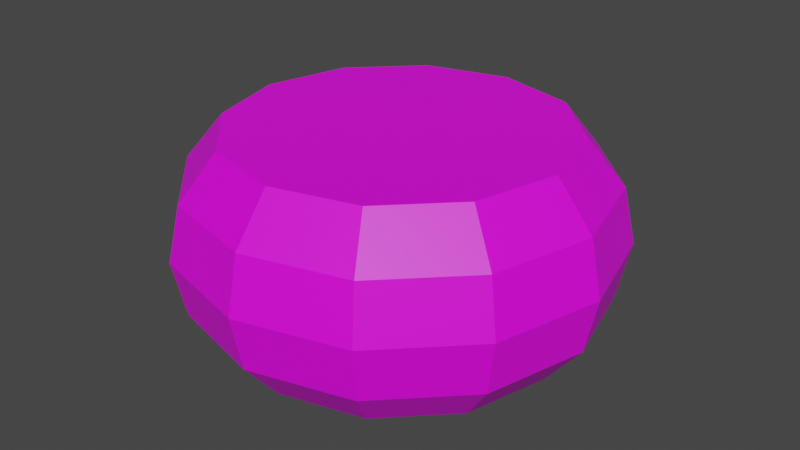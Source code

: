 # Source: Cheese_Big.blend  (saved by Blender 2.91.10; exported with 4.5.12 LTS)
import bpy
from mathutils import Matrix  # noqa: F401  (used for matrix-valued properties, if any)

bpy.ops.wm.read_factory_settings(use_empty=True)
scene = bpy.context.scene
scene.name = 'Scene'

# ---- collections
col_collection = bpy.data.collections.new('Collection'); scene.collection.children.link(col_collection)

# ---- images (referenced by path relative to the original .blend; pixels are not part of the script)
import os
ASSET_DIR = os.environ.get("B2B_ASSET_DIR", "")  # directory of the original .blend (textures are referenced by path, not embedded)
HERE = os.path.dirname(os.path.abspath(__file__))  # packed textures are extracted next to this script under _unpacked/

def load_image(name, relpath, width, height, colorspace="sRGB"):
    """Load a texture the original file referenced (path relative to the .blend, or extracted next to this script)."""
    p = next((c for c in (os.path.join(HERE, relpath), os.path.join(ASSET_DIR, relpath)) if relpath and os.path.exists(c)), "")
    if p:
        img = bpy.data.images.load(p, check_existing=True)
        img.name = name
    else:  # same state as the original file: an image datablock whose file is absent (Cycles renders it pink)
        img = bpy.data.images.new(name, width, height)
        img.source = "FILE"
        img.filepath = "//" + (relpath or name)
    img.colorspace_settings.name = colorspace
    return img
img_color_png_006 = load_image('Color.png.006', 'Color.png', 1024, 1024, 'sRGB')

# ---- materials (node trees are filled in below, after node groups)
mat_material_006 = bpy.data.materials.new('Material.006')
mat_material_006.alpha_threshold = 0.0
mat_material_006.use_transparent_shadow = False
mat_material_006.line_color = (0.0, 0.0, 0.0, 1.0)

# ---- material node trees
mat_material_006.use_nodes = True; mat_material_006.node_tree.nodes.clear()
_N = mat_material_006.node_tree.nodes; _L = mat_material_006.node_tree.links
n0 = _N.new('ShaderNodeOutputMaterial'); n0.name = 'Material Output'; n0.location = (300, 300)
n1 = _N.new('ShaderNodeBsdfPrincipled'); n1.name = 'Principled BSDF'; n1.location = (10, 300)
n1.distribution = 'GGX'
n1.subsurface_method = 'BURLEY'
n1.inputs[3].default_value = 1.45
n1.inputs[27].default_value = (0.0, 0.0, 0.0, 1.0)
n1.inputs[28].default_value = 1.0
n2 = _N.new('ShaderNodeTexImage'); n2.name = 'Image Texture'; n2.location = (-280, 280)
n2.image = img_color_png_006
_L.new(n1.outputs[0], n0.inputs[0])
_L.new(n2.outputs[0], n1.inputs[0])
n0.is_active_output = True

# ---- world
world_world = bpy.data.worlds.new('World'); scene.world = world_world
world_world.use_nodes = True; world_world.node_tree.nodes.clear()
_N = world_world.node_tree.nodes; _L = world_world.node_tree.links
n0 = _N.new('ShaderNodeOutputWorld'); n0.name = 'World Output'; n0.location = (300, 300)
n1 = _N.new('ShaderNodeBackground'); n1.name = 'Background'; n1.location = (10, 300)
n1.inputs[0].default_value = (0.05088, 0.05088, 0.05088, 1.0)
_L.new(n1.outputs[0], n0.inputs[0])
n0.is_active_output = True
world_world.color = (0.05088, 0.05088, 0.05088)
world_world.use_sun_shadow = False
world_world.sun_shadow_jitter_overblur = 0.0

# ---- meshes
me_sphere_009 = bpy.data.meshes.new('Sphere.009')
me_sphere_009.from_pydata([(-4.166e-08, 0.6464, 0.0006281), (-4.299e-08, 0.5, -0.8654), (0.25, 0.433, 0.8667), (0.305, 0.5283, 0.4771), (0.3232, 0.5598, 0.0006281), (0.3053, 0.5288, -0.4792), (0.25, 0.433, -0.8654), (-1.738e-07, -8.024e-08, 0.8627), (0.433, 0.25, 0.8667), (0.5283, 0.305, 0.4771), (0.5598, 0.3232, 0.0006281), (0.5288, 0.3053, -0.4792), (0.433, 0.25, -0.8654), (0.5, -3.12e-08, 0.8667), (0.6101, -3.422e-08, 0.4771), (0.6464, -9.843e-09, 0.0006281), (0.6107, -7.134e-09, -0.4792), (0.5, 1.35e-08, -0.8654), (0.433, -0.25, 0.8667), (0.5283, -0.305, 0.4771), (0.5598, -0.3232, 0.0006281), (0.5288, -0.3053, -0.4792), (0.433, -0.25, -0.8654), (0.25, -0.433, 0.8667), (0.305, -0.5283, 0.4771), (0.3232, -0.5598, 0.0006281), (0.3053, -0.5288, -0.4792), (0.25, -0.433, -0.8654), (-1.036e-07, -0.5, 0.8667), (-6.545e-08, -0.6101, 0.4771), (-7.12e-08, -0.6464, 0.0006281), (-6.481e-08, -0.6107, -0.4792), (-2.908e-08, -0.5, -0.8654), (-4.299e-08, -4.745e-09, -0.8605), (-0.25, -0.433, 0.8667), (-0.305, -0.5283, 0.4771), (-0.3232, -0.5598, 0.0006281), (-0.3053, -0.5288, -0.4792), (-0.25, -0.433, -0.8654), (-0.433, -0.25, 0.8667), (-0.5283, -0.305, 0.4771), (-0.5598, -0.3232, 0.0006281), (-0.5288, -0.3053, -0.4792), (-0.433, -0.25, -0.8654), (-0.5, 8.801e-08, 0.8667), (-0.6101, 4.425e-08, 0.4771), (-0.6464, 4.795e-08, 0.0006281), (-0.6107, 2.676e-08, -0.4792), (-0.5, 1.35e-08, -0.8654), (-0.433, 0.25, 0.8667), (-0.5283, 0.305, 0.4771), (-0.5598, 0.3232, 0.0006281), (-0.5288, 0.3053, -0.4792), (-0.433, 0.25, -0.8654), (-0.25, 0.433, 0.8667), (-0.305, 0.5283, 0.4771), (-0.3232, 0.5598, 0.0006281), (-0.3053, 0.5288, -0.4792), (-0.25, 0.433, -0.8654), (4.542e-08, 0.5, 0.8667), (2.801e-09, 0.6101, 0.4771), (-1.726e-08, 0.6107, -0.4792)], [], [(33, 1, 6), (61, 0, 4, 5), (60, 59, 2, 3), (1, 61, 5, 6), (0, 60, 3, 4), (59, 7, 2), (3, 2, 8, 9), (6, 5, 11, 12), (4, 3, 9, 10), (2, 7, 8), (33, 6, 12), (5, 4, 10, 11), (12, 11, 16, 17), (10, 9, 14, 15), (8, 7, 13), (33, 12, 17), (11, 10, 15, 16), (9, 8, 13, 14), (17, 16, 21, 22), (15, 14, 19, 20), (13, 7, 18), (33, 17, 22), (16, 15, 20, 21), (14, 13, 18, 19), (22, 21, 26, 27), (20, 19, 24, 25), (18, 7, 23), (33, 22, 27), (21, 20, 25, 26), (19, 18, 23, 24), (27, 26, 31, 32), (25, 24, 29, 30), (23, 7, 28), (33, 27, 32), (26, 25, 30, 31), (24, 23, 28, 29), (30, 29, 35, 36), (28, 7, 34), (33, 32, 38), (31, 30, 36, 37), (29, 28, 34, 35), (32, 31, 37, 38), (34, 7, 39), (33, 38, 43), (37, 36, 41, 42), (35, 34, 39, 40), (38, 37, 42, 43), (36, 35, 40, 41), (33, 43, 48), (42, 41, 46, 47), (40, 39, 44, 45), (43, 42, 47, 48), (41, 40, 45, 46), (39, 7, 44), (33, 48, 53), (47, 46, 51, 52), (45, 44, 49, 50), (48, 47, 52, 53), (46, 45, 50, 51), (44, 7, 49), (33, 53, 58), (52, 51, 56, 57), (50, 49, 54, 55), (53, 52, 57, 58), (51, 50, 55, 56), (49, 7, 54), (57, 56, 0, 61), (55, 54, 59, 60), (58, 57, 61, 1), (56, 55, 60, 0), (54, 7, 59), (33, 58, 1)])
_uv = me_sphere_009.uv_layers.new(name='UVMap')
_uv.uv.foreach_set('vector', [0.5794, 0.3852, 0.5796, 0.386, 0.5792, 0.386, 0.5796, 0.3865, 0.5796, 0.3874, 0.5792, 0.3874, 0.5792, 0.3865, 0.5796, 0.3883, 0.5796, 0.3889, 0.5792, 0.3889, 0.5792, 0.3883, 0.5796, 0.386, 0.5796, 0.3865, 0.5792, 0.3865, 0.5792, 0.386, 0.5796, 0.3874, 0.5796, 0.3883, 0.5792, 0.3883, 0.5792, 0.3874, 0.5796, 0.3889, 0.5794, 0.3896, 0.5792, 0.3889, 0.5792, 0.3883, 0.5792, 0.3889, 0.5789, 0.3889, 0.5789, 0.3883, 0.5792, 0.386, 0.5792, 0.3865, 0.5789, 0.3865, 0.5789, 0.386, 0.5792, 0.3874, 0.5792, 0.3883, 0.5789, 0.3883, 0.5789, 0.3874, 0.5792, 0.3889, 0.579, 0.3896, 0.5789, 0.3889, 0.579, 0.3852, 0.5792, 0.386, 0.5789, 0.386, 0.5792, 0.3865, 0.5792, 0.3874, 0.5789, 0.3874, 0.5789, 0.3865, 0.5789, 0.386, 0.5789, 0.3865, 0.5785, 0.3865, 0.5785, 0.386, 0.5789, 0.3874, 0.5789, 0.3883, 0.5785, 0.3883, 0.5785, 0.3874, 0.5789, 0.3889, 0.5787, 0.3896, 0.5785, 0.3889, 0.5787, 0.3852, 0.5789, 0.386, 0.5785, 0.386, 0.5789, 0.3865, 0.5789, 0.3874, 0.5785, 0.3874, 0.5785, 0.3865, 0.5789, 0.3883, 0.5789, 0.3889, 0.5785, 0.3889, 0.5785, 0.3883, 0.5785, 0.386, 0.5785, 0.3865, 0.5781, 0.3865, 0.5781, 0.386, 0.5785, 0.3874, 0.5785, 0.3883, 0.5781, 0.3883, 0.5781, 0.3874, 0.5785, 0.3889, 0.5783, 0.3896, 0.5781, 0.3889, 0.5783, 0.3852, 0.5785, 0.386, 0.5781, 0.386, 0.5785, 0.3865, 0.5785, 0.3874, 0.5781, 0.3874, 0.5781, 0.3865, 0.5785, 0.3883, 0.5785, 0.3889, 0.5781, 0.3889, 0.5781, 0.3883, 0.5781, 0.386, 0.5781, 0.3865, 0.5777, 0.3865, 0.5777, 0.386, 0.5781, 0.3874, 0.5781, 0.3883, 0.5777, 0.3883, 0.5777, 0.3874, 0.5781, 0.3889, 0.5779, 0.3896, 0.5777, 0.3889, 0.5779, 0.3852, 0.5781, 0.386, 0.5777, 0.386, 0.5781, 0.3865, 0.5781, 0.3874, 0.5777, 0.3874, 0.5777, 0.3865, 0.5781, 0.3883, 0.5781, 0.3889, 0.5777, 0.3889, 0.5777, 0.3883, 0.5777, 0.386, 0.5777, 0.3865, 0.5774, 0.3865, 0.5774, 0.386, 0.5777, 0.3874, 0.5777, 0.3883, 0.5774, 0.3883, 0.5774, 0.3874, 0.5777, 0.3889, 0.5776, 0.3896, 0.5774, 0.3889, 0.5776, 0.3852, 0.5777, 0.386, 0.5774, 0.386, 0.5777, 0.3865, 0.5777, 0.3874, 0.5774, 0.3874, 0.5774, 0.3865, 0.5777, 0.3883, 0.5777, 0.3889, 0.5774, 0.3889, 0.5774, 0.3883, 0.5774, 0.3874, 0.5774, 0.3883, 0.577, 0.3883, 0.577, 0.3874, 0.5774, 0.3889, 0.5772, 0.3896, 0.577, 0.3889, 0.5772, 0.3852, 0.5774, 0.386, 0.577, 0.386, 0.5774, 0.3865, 0.5774, 0.3874, 0.577, 0.3874, 0.577, 0.3865, 0.5774, 0.3883, 0.5774, 0.3889, 0.577, 0.3889, 0.577, 0.3883, 0.5774, 0.386, 0.5774, 0.3865, 0.577, 0.3865, 0.577, 0.386, 0.577, 0.3889, 0.5768, 0.3896, 0.5766, 0.3889, 0.5768, 0.3852, 0.577, 0.386, 0.5766, 0.386, 0.577, 0.3865, 0.577, 0.3874, 0.5766, 0.3874, 0.5766, 0.3865, 0.577, 0.3883, 0.577, 0.3889, 0.5766, 0.3889, 0.5766, 0.3883, 0.577, 0.386, 0.577, 0.3865, 0.5766, 0.3865, 0.5766, 0.386, 0.577, 0.3874, 0.577, 0.3883, 0.5766, 0.3883, 0.5766, 0.3874, 0.5765, 0.3852, 0.5766, 0.386, 0.5763, 0.386, 0.5766, 0.3865, 0.5766, 0.3874, 0.5763, 0.3874, 0.5763, 0.3865, 0.5766, 0.3883, 0.5766, 0.3889, 0.5763, 0.3889, 0.5763, 0.3883, 0.5766, 0.386, 0.5766, 0.3865, 0.5763, 0.3865, 0.5763, 0.386, 0.5766, 0.3874, 0.5766, 0.3883, 0.5763, 0.3883, 0.5763, 0.3874, 0.5766, 0.3889, 0.5765, 0.3896, 0.5763, 0.3889, 0.5805, 0.3852, 0.5807, 0.386, 0.5803, 0.386, 0.5807, 0.3865, 0.5807, 0.3874, 0.5803, 0.3874, 0.5803, 0.3865, 0.5807, 0.3883, 0.5807, 0.3889, 0.5803, 0.3889, 0.5803, 0.3883, 0.5807, 0.386, 0.5807, 0.3865, 0.5803, 0.3865, 0.5803, 0.386, 0.5807, 0.3874, 0.5807, 0.3883, 0.5803, 0.3883, 0.5803, 0.3874, 0.5807, 0.3889, 0.5805, 0.3896, 0.5803, 0.3889, 0.5801, 0.3852, 0.5803, 0.386, 0.58, 0.386, 0.5803, 0.3865, 0.5803, 0.3874, 0.58, 0.3874, 0.58, 0.3865, 0.5803, 0.3883, 0.5803, 0.3889, 0.58, 0.3889, 0.58, 0.3883, 0.5803, 0.386, 0.5803, 0.3865, 0.58, 0.3865, 0.58, 0.386, 0.5803, 0.3874, 0.5803, 0.3883, 0.58, 0.3883, 0.58, 0.3874, 0.5803, 0.3889, 0.5801, 0.3896, 0.58, 0.3889, 0.58, 0.3865, 0.58, 0.3874, 0.5796, 0.3874, 0.5796, 0.3865, 0.58, 0.3883, 0.58, 0.3889, 0.5796, 0.3889, 0.5796, 0.3883, 0.58, 0.386, 0.58, 0.3865, 0.5796, 0.3865, 0.5796, 0.386, 0.58, 0.3874, 0.58, 0.3883, 0.5796, 0.3883, 0.5796, 0.3874, 0.58, 0.3889, 0.5798, 0.3896, 0.5796, 0.3889, 0.5798, 0.3852, 0.58, 0.386, 0.5796, 0.386])
me_sphere_009.materials.append(mat_material_006)
me_sphere_009.use_remesh_fix_poles = True
me_sphere_009.use_remesh_preserve_attributes = False
me_sphere_009.use_mirror_vertex_groups = False
me_sphere_009.update()

# ---- objects
ob_cheese_big = bpy.data.objects.new('Cheese_Big', me_sphere_009)

# ---- transforms, parenting, visibility, modifiers, constraints
ob_cheese_big.location = (6.401e-09, -6.948e-09, -1.107e-09)
ob_cheese_big.scale = (0.6023, 0.6023, 0.2094)
ob_cheese_big.lineart.crease_threshold = 0.0

# ---- collection membership
col_collection.objects.link(ob_cheese_big)

# ---- scene / render settings (as saved in the file)
scene.frame_start = 1; scene.frame_end = 250; scene.frame_set(1)
scene.render.engine = 'BLENDER_EEVEE_NEXT'
scene.cycles.use_denoising = False
scene.cycles.samples = 128
scene.cycles.sampling_pattern = 'TABULATED_SOBOL'
scene.cycles.use_adaptive_sampling = False
scene.cycles.use_light_tree = False
scene.view_settings.view_transform = 'Filmic'
bpy.context.view_layer.update()

# ---- added for rendering (the .blend has no active camera and no usable light): camera, sun
cam_auto = bpy.data.cameras.new('AutoCamera')
cam_auto.lens = 50.0
cam_auto.sensor_width = 36.0
cam_auto.clip_end = 1000.0
ob_auto_camera = bpy.data.objects.new('AutoCamera', cam_auto)
scene.collection.objects.link(ob_auto_camera)
ob_auto_camera.location = (1.07263, -1.28716, 0.858239)
ob_auto_camera.rotation_euler = (1.09748, -7.21219e-08, 0.694738)
scene.camera = ob_auto_camera
light_auto_sun = bpy.data.lights.new('AutoSun', 'SUN')
light_auto_sun.energy = 3.0
light_auto_sun.angle = 0.0523599
ob_auto_sun = bpy.data.objects.new('AutoSun', light_auto_sun)
scene.collection.objects.link(ob_auto_sun)
ob_auto_sun.rotation_euler = (0.872665, 0.174533, 0.523599)
bpy.context.view_layer.update()
